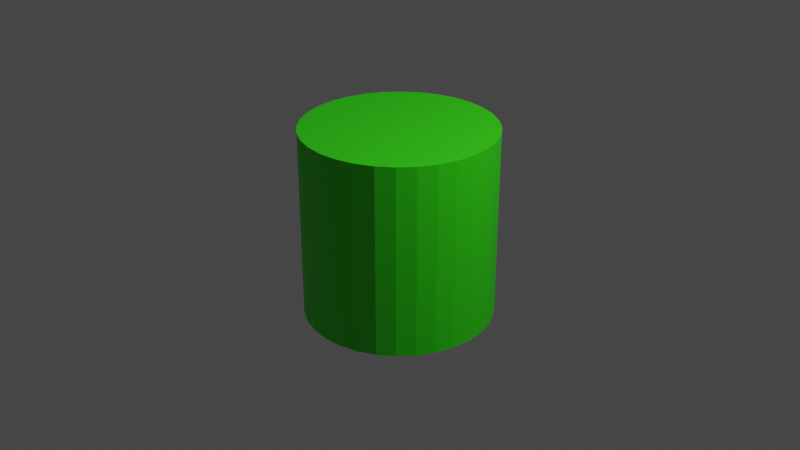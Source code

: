 # Source: openFieldPoleblend.blend  (saved by Blender 2.91.10; exported with 4.5.12 LTS)
import bpy
from mathutils import Matrix  # noqa: F401  (used for matrix-valued properties, if any)

bpy.ops.wm.read_factory_settings(use_empty=True)
scene = bpy.context.scene
scene.name = 'Scene'

# ---- collections
col_collection = bpy.data.collections.new('Collection'); scene.collection.children.link(col_collection)

# ---- materials (node trees are filled in below, after node groups)
mat_material_001 = bpy.data.materials.new('Material.001')
mat_material_001.use_transparent_shadow = False

# ---- node groups
ng_auto_smooth = bpy.data.node_groups.new('Auto Smooth', 'GeometryNodeTree')
_s = ng_auto_smooth.interface.new_socket(name='Geometry', in_out='OUTPUT', socket_type='NodeSocketGeometry')
_s = ng_auto_smooth.interface.new_socket(name='Geometry', in_out='INPUT', socket_type='NodeSocketGeometry')
_s = ng_auto_smooth.interface.new_socket(name='Angle', in_out='INPUT', socket_type='NodeSocketFloat')
_s.subtype = 'ANGLE'
_s.min_value = 0.0
_s.max_value = 3.142
ng_auto_smooth.is_modifier = True
_N = ng_auto_smooth.nodes; _L = ng_auto_smooth.links
n0 = _N.new('NodeGroupOutput'); n0.name = 'Group Output'; n0.location = (480, -100)
n1 = _N.new('NodeGroupInput'); n1.name = 'Group Input'; n1.location = (-420, -300)
n2 = _N.new('NodeGroupInput'); n2.name = 'Group Input.001'; n2.location = (-60, -100)
n3 = _N.new('GeometryNodeSetShadeSmooth'); n3.name = 'Set Shade Smooth'; n3.location = (120, -100)
n3.domain = 'EDGE'
n4 = _N.new('GeometryNodeSetShadeSmooth'); n4.name = 'Set Shade Smooth.001'; n4.location = (300, -100)
n5 = _N.new('GeometryNodeInputMeshEdgeAngle'); n5.name = 'Edge Angle'; n5.location = (-420, -220)
n6 = _N.new('GeometryNodeInputEdgeSmooth'); n6.name = 'Is Edge Smooth'; n6.location = (-60, -160)
n7 = _N.new('GeometryNodeInputShadeSmooth'); n7.name = 'Is Face Smooth'; n7.location = (-240, -340)
n8 = _N.new('FunctionNodeBooleanMath'); n8.name = 'Boolean Math'; n8.location = (-60, -220)
n9 = _N.new('FunctionNodeCompare'); n9.name = 'Compare'; n9.location = (-240, -180)
n9.operation = 'LESS_EQUAL'
_L.new(n5.outputs[0], n9.inputs[0])
_L.new(n4.outputs[0], n0.inputs[0])
_L.new(n1.outputs[1], n9.inputs[1])
_L.new(n9.outputs[0], n8.inputs[0])
_L.new(n7.outputs[0], n8.inputs[1])
_L.new(n2.outputs[0], n3.inputs[0])
_L.new(n6.outputs[0], n3.inputs[1])
_L.new(n3.outputs[0], n4.inputs[0])
_L.new(n8.outputs[0], n3.inputs[2])
n0.is_active_output = True

# ---- material node trees
mat_material_001.use_nodes = True; mat_material_001.node_tree.nodes.clear()
_N = mat_material_001.node_tree.nodes; _L = mat_material_001.node_tree.links
n0 = _N.new('ShaderNodeBsdfPrincipled'); n0.name = 'Principled BSDF'; n0.location = (10, 300)
n0.distribution = 'GGX'
n0.subsurface_method = 'BURLEY'
n0.inputs[0].default_value = (0.03565, 0.8, 0.003963, 1.0)
n0.inputs[3].default_value = 1.45
n0.inputs[27].default_value = (0.0, 0.0, 0.0, 1.0)
n0.inputs[28].default_value = 1.0
n1 = _N.new('ShaderNodeOutputMaterial'); n1.name = 'Material Output'; n1.location = (300, 300)
_L.new(n0.outputs[0], n1.inputs[0])
n1.is_active_output = True

# ---- world
world_world = bpy.data.worlds.new('World'); scene.world = world_world
world_world.use_nodes = True; world_world.node_tree.nodes.clear()
_N = world_world.node_tree.nodes; _L = world_world.node_tree.links
n0 = _N.new('ShaderNodeOutputWorld'); n0.name = 'World Output'; n0.location = (300, 300)
n1 = _N.new('ShaderNodeBackground'); n1.name = 'Background'; n1.location = (10, 300)
n1.inputs[0].default_value = (0.05088, 0.05088, 0.05088, 1.0)
_L.new(n1.outputs[0], n0.inputs[0])
n0.is_active_output = True
world_world.color = (0.05088, 0.05088, 0.05088)
world_world.use_sun_shadow = False
world_world.sun_shadow_jitter_overblur = 0.0

# ---- cameras
cam_camera = bpy.data.cameras.new('Camera')
cam_camera.clip_end = 100.0
cam_camera.ortho_scale = 7.314

# ---- lights
light_light = bpy.data.lights.new('Light', 'POINT')
light_light.transmission_factor = 0.0
light_light.energy = 1000.0
light_light.shadow_soft_size = 0.1
light_light.shadow_maximum_resolution = 0.006
light_light.use_absolute_resolution = True

# ---- meshes
me_cylinder = bpy.data.meshes.new('Cylinder')
me_cylinder.from_pydata([(0.0, 1.0, -1.0), (0.0, 1.0, 1.0), (0.1951, 0.9808, -1.0), (0.1951, 0.9808, 1.0), (0.3827, 0.9239, -1.0), (0.3827, 0.9239, 1.0), (0.5556, 0.8315, -1.0), (0.5556, 0.8315, 1.0), (0.7071, 0.7071, -1.0), (0.7071, 0.7071, 1.0), (0.8315, 0.5556, -1.0), (0.8315, 0.5556, 1.0), (0.9239, 0.3827, -1.0), (0.9239, 0.3827, 1.0), (0.9808, 0.1951, -1.0), (0.9808, 0.1951, 1.0), (1.0, 7.55e-08, -1.0), (1.0, 7.55e-08, 1.0), (0.9808, -0.1951, -1.0), (0.9808, -0.1951, 1.0), (0.9239, -0.3827, -1.0), (0.9239, -0.3827, 1.0), (0.8315, -0.5556, -1.0), (0.8315, -0.5556, 1.0), (0.7071, -0.7071, -1.0), (0.7071, -0.7071, 1.0), (0.5556, -0.8315, -1.0), (0.5556, -0.8315, 1.0), (0.3827, -0.9239, -1.0), (0.3827, -0.9239, 1.0), (0.1951, -0.9808, -1.0), (0.1951, -0.9808, 1.0), (-3.258e-07, -1.0, -1.0), (-3.258e-07, -1.0, 1.0), (-0.1951, -0.9808, -1.0), (-0.1951, -0.9808, 1.0), (-0.3827, -0.9239, -1.0), (-0.3827, -0.9239, 1.0), (-0.5556, -0.8315, -1.0), (-0.5556, -0.8315, 1.0), (-0.7071, -0.7071, -1.0), (-0.7071, -0.7071, 1.0), (-0.8315, -0.5556, -1.0), (-0.8315, -0.5556, 1.0), (-0.9239, -0.3827, -1.0), (-0.9239, -0.3827, 1.0), (-0.9808, -0.1951, -1.0), (-0.9808, -0.1951, 1.0), (-1.0, 9.656e-07, -1.0), (-1.0, 9.656e-07, 1.0), (-0.9808, 0.1951, -1.0), (-0.9808, 0.1951, 1.0), (-0.9239, 0.3827, -1.0), (-0.9239, 0.3827, 1.0), (-0.8315, 0.5556, -1.0), (-0.8315, 0.5556, 1.0), (-0.7071, 0.7071, -1.0), (-0.7071, 0.7071, 1.0), (-0.5556, 0.8315, -1.0), (-0.5556, 0.8315, 1.0), (-0.3827, 0.9239, -1.0), (-0.3827, 0.9239, 1.0), (-0.1951, 0.9808, -1.0), (-0.1951, 0.9808, 1.0)], [], [(0, 1, 3, 2), (2, 3, 5, 4), (4, 5, 7, 6), (6, 7, 9, 8), (8, 9, 11, 10), (10, 11, 13, 12), (12, 13, 15, 14), (14, 15, 17, 16), (16, 17, 19, 18), (18, 19, 21, 20), (20, 21, 23, 22), (22, 23, 25, 24), (24, 25, 27, 26), (26, 27, 29, 28), (28, 29, 31, 30), (30, 31, 33, 32), (32, 33, 35, 34), (34, 35, 37, 36), (36, 37, 39, 38), (38, 39, 41, 40), (40, 41, 43, 42), (42, 43, 45, 44), (44, 45, 47, 46), (46, 47, 49, 48), (48, 49, 51, 50), (50, 51, 53, 52), (52, 53, 55, 54), (54, 55, 57, 56), (56, 57, 59, 58), (58, 59, 61, 60), (3, 1, 63, 61, 59, 57, 55, 53, 51, 49, 47, 45, 43, 41, 39, 37, 35, 33, 31, 29, 27, 25, 23, 21, 19, 17, 15, 13, 11, 9, 7, 5), (60, 61, 63, 62), (62, 63, 1, 0), (0, 2, 4, 6, 8, 10, 12, 14, 16, 18, 20, 22, 24, 26, 28, 30, 32, 34, 36, 38, 40, 42, 44, 46, 48, 50, 52, 54, 56, 58, 60, 62)])
_uv = me_cylinder.uv_layers.new(name='UVMap')
_uv.uv.foreach_set('vector', [1.0, 0.5, 1.0, 1.0, 0.9688, 1.0, 0.9688, 0.5, 0.9688, 0.5, 0.9688, 1.0, 0.9375, 1.0, 0.9375, 0.5, 0.9375, 0.5, 0.9375, 1.0, 0.9062, 1.0, 0.9062, 0.5, 0.9062, 0.5, 0.9062, 1.0, 0.875, 1.0, 0.875, 0.5, 0.875, 0.5, 0.875, 1.0, 0.8438, 1.0, 0.8438, 0.5, 0.8438, 0.5, 0.8438, 1.0, 0.8125, 1.0, 0.8125, 0.5, 0.8125, 0.5, 0.8125, 1.0, 0.7812, 1.0, 0.7812, 0.5, 0.7812, 0.5, 0.7812, 1.0, 0.75, 1.0, 0.75, 0.5, 0.75, 0.5, 0.75, 1.0, 0.7188, 1.0, 0.7188, 0.5, 0.7188, 0.5, 0.7188, 1.0, 0.6875, 1.0, 0.6875, 0.5, 0.6875, 0.5, 0.6875, 1.0, 0.6562, 1.0, 0.6562, 0.5, 0.6562, 0.5, 0.6562, 1.0, 0.625, 1.0, 0.625, 0.5, 0.625, 0.5, 0.625, 1.0, 0.5938, 1.0, 0.5938, 0.5, 0.5938, 0.5, 0.5938, 1.0, 0.5625, 1.0, 0.5625, 0.5, 0.5625, 0.5, 0.5625, 1.0, 0.5312, 1.0, 0.5312, 0.5, 0.5312, 0.5, 0.5312, 1.0, 0.5, 1.0, 0.5, 0.5, 0.5, 0.5, 0.5, 1.0, 0.4688, 1.0, 0.4688, 0.5, 0.4688, 0.5, 0.4688, 1.0, 0.4375, 1.0, 0.4375, 0.5, 0.4375, 0.5, 0.4375, 1.0, 0.4062, 1.0, 0.4062, 0.5, 0.4062, 0.5, 0.4062, 1.0, 0.375, 1.0, 0.375, 0.5, 0.375, 0.5, 0.375, 1.0, 0.3438, 1.0, 0.3438, 0.5, 0.3438, 0.5, 0.3438, 1.0, 0.3125, 1.0, 0.3125, 0.5, 0.3125, 0.5, 0.3125, 1.0, 0.2812, 1.0, 0.2812, 0.5, 0.2812, 0.5, 0.2812, 1.0, 0.25, 1.0, 0.25, 0.5, 0.25, 0.5, 0.25, 1.0, 0.2188, 1.0, 0.2188, 0.5, 0.2188, 0.5, 0.2188, 1.0, 0.1875, 1.0, 0.1875, 0.5, 0.1875, 0.5, 0.1875, 1.0, 0.1562, 1.0, 0.1562, 0.5, 0.1562, 0.5, 0.1562, 1.0, 0.125, 1.0, 0.125, 0.5, 0.125, 0.5, 0.125, 1.0, 0.09375, 1.0, 0.09375, 0.5, 0.09375, 0.5, 0.09375, 1.0, 0.0625, 1.0, 0.0625, 0.5, 0.2968, 0.4854, 0.25, 0.49, 0.2032, 0.4854, 0.1582, 0.4717, 0.1167, 0.4496, 0.08029, 0.4197, 0.05045, 0.3833, 0.02827, 0.3418, 0.01461, 0.2968, 0.01, 0.25, 0.01461, 0.2032, 0.02827, 0.1582, 0.05045, 0.1167, 0.08029, 0.08029, 0.1167, 0.05045, 0.1582, 0.02827, 0.2032, 0.01461, 0.25, 0.01, 0.2968, 0.01461, 0.3418, 0.02827, 0.3833, 0.05045, 0.4197, 0.08029, 0.4496, 0.1167, 0.4717, 0.1582, 0.4854, 0.2032, 0.49, 0.25, 0.4854, 0.2968, 0.4717, 0.3418, 0.4496, 0.3833, 0.4197, 0.4197, 0.3833, 0.4496, 0.3418, 0.4717, 0.0625, 0.5, 0.0625, 1.0, 0.03125, 1.0, 0.03125, 0.5, 0.03125, 0.5, 0.03125, 1.0, 0.0, 1.0, 0.0, 0.5, 0.75, 0.49, 0.7968, 0.4854, 0.8418, 0.4717, 0.8833, 0.4496, 0.9197, 0.4197, 0.9496, 0.3833, 0.9717, 0.3418, 0.9854, 0.2968, 0.99, 0.25, 0.9854, 0.2032, 0.9717, 0.1582, 0.9496, 0.1167, 0.9197, 0.08029, 0.8833, 0.05045, 0.8418, 0.02827, 0.7968, 0.01461, 0.75, 0.01, 0.7032, 0.01461, 0.6582, 0.02827, 0.6167, 0.05045, 0.5803, 0.08029, 0.5504, 0.1167, 0.5283, 0.1582, 0.5146, 0.2032, 0.51, 0.25, 0.5146, 0.2968, 0.5283, 0.3418, 0.5504, 0.3833, 0.5803, 0.4197, 0.6167, 0.4496, 0.6582, 0.4717, 0.7032, 0.4854])
me_cylinder.materials.append(mat_material_001)
me_cylinder.use_remesh_fix_poles = True
me_cylinder.use_remesh_preserve_attributes = False
me_cylinder.use_mirror_vertex_groups = False
me_cylinder.update()

# ---- objects
ob_light = bpy.data.objects.new('Light', light_light)
ob_camera = bpy.data.objects.new('Camera', cam_camera)
ob_cylinder = bpy.data.objects.new('Cylinder', me_cylinder)

# ---- transforms, parenting, visibility, modifiers, constraints
ob_light.location = (4.076, 1.005, 5.904)
ob_light.rotation_euler = (0.6503, 0.05522, 1.866)
ob_light.lock_rotations_4d = False
ob_light.empty_display_type = 'ARROWS'
ob_light.color = (0.0, 0.0, 0.0, 0.0)
ob_light.lineart.crease_threshold = 0.0
ob_camera.location = (7.359, -6.926, 4.958)
ob_camera.rotation_euler = (1.109, 0.0, 0.8149)
ob_camera.lock_rotations_4d = False
ob_camera.empty_display_type = 'ARROWS'
ob_camera.color = (0.0, 0.0, 0.0, 0.0)
ob_camera.display_type = 'WIRE'
ob_camera.lineart.crease_threshold = 0.0
ob_cylinder.location = (0.0, 0.0, 0.0)
ob_cylinder.lineart.crease_threshold = 0.0
_m = ob_cylinder.modifiers.new('Auto Smooth', 'NODES')
_m.node_group = ng_auto_smooth
_gi = [s.identifier for s in ng_auto_smooth.interface.items_tree if s.item_type == 'SOCKET' and s.in_out == 'INPUT']
_m[_gi[1]] = 0.5498  # Angle

# ---- collection membership
col_collection.objects.link(ob_light)
col_collection.objects.link(ob_camera)
col_collection.objects.link(ob_cylinder)

# ---- scene / render settings (as saved in the file)
scene.camera = ob_camera
scene.frame_start = 1; scene.frame_end = 250; scene.frame_set(1)
scene.render.engine = 'BLENDER_EEVEE_NEXT'
scene.cycles.use_denoising = False
scene.cycles.samples = 128
scene.cycles.sampling_pattern = 'TABULATED_SOBOL'
scene.cycles.use_adaptive_sampling = False
scene.cycles.use_light_tree = False
scene.view_settings.view_transform = 'Filmic'
bpy.context.view_layer.update()
